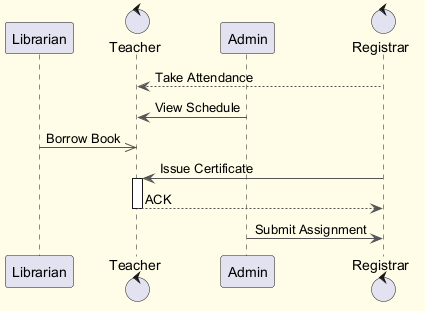

The diagram above was rendered by PlantUML. Its source (embedded in the PNG):
@startuml
skinparam backgroundColor #FFFDE7
skinparam classBackgroundColor #FFF9C4
skinparam classBorderColor #F57F17
skinparam ArrowColor #555555
participant "Librarian" as L
control "Teacher" as T
participant "Admin" as A
control "Registrar" as R
R --> T : Take Attendance
A -> T : View Schedule
L ->> T : Borrow Book
R -> T : Issue Certificate
activate T
T --> R : ACK
deactivate T
A -> R : Submit Assignment
@enduml